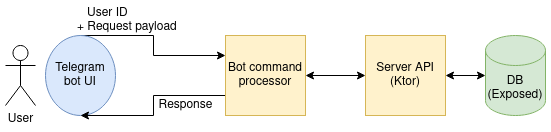

The diagram above was exported from draw.io. Its source (the exported page's mxGraphModel, read from the mxfile embedded in the PNG):
<mxGraphModel dx="829" dy="518" grid="1" gridSize="10" guides="1" tooltips="1" connect="1" arrows="1" fold="1" page="1" pageScale="1" pageWidth="850" pageHeight="1100" math="0" shadow="0">
  <root>
    <mxCell id="0" />
    <mxCell id="1" parent="0" />
    <mxCell id="zBstuJzZreUKJTOY00Ia-1" value="User" style="shape=umlActor;verticalLabelPosition=bottom;verticalAlign=top;html=1;outlineConnect=0;" vertex="1" parent="1">
      <mxGeometry x="120" y="170" width="30" height="60" as="geometry" />
    </mxCell>
    <mxCell id="zBstuJzZreUKJTOY00Ia-11" style="edgeStyle=elbowEdgeStyle;rounded=0;orthogonalLoop=1;jettySize=auto;html=1;exitX=0.5;exitY=0;exitDx=0;exitDy=0;entryX=0;entryY=0.25;entryDx=0;entryDy=0;" edge="1" parent="1" source="zBstuJzZreUKJTOY00Ia-2" target="zBstuJzZreUKJTOY00Ia-5">
      <mxGeometry relative="1" as="geometry" />
    </mxCell>
    <mxCell id="zBstuJzZreUKJTOY00Ia-2" value="Telegram bot UI" style="ellipse;whiteSpace=wrap;html=1;fillColor=#dae8fc;strokeColor=#6c8ebf;" vertex="1" parent="1">
      <mxGeometry x="160" y="160" width="70" height="80" as="geometry" />
    </mxCell>
    <mxCell id="zBstuJzZreUKJTOY00Ia-4" value="&lt;div&gt;&amp;nbsp;&amp;nbsp; User ID&lt;/div&gt;&lt;div&gt;+ Request payload&lt;br&gt;&lt;/div&gt;" style="text;html=1;strokeColor=none;fillColor=none;align=left;verticalAlign=middle;whiteSpace=wrap;rounded=0;" vertex="1" parent="1">
      <mxGeometry x="190" y="130" width="110" height="30" as="geometry" />
    </mxCell>
    <mxCell id="zBstuJzZreUKJTOY00Ia-12" style="edgeStyle=elbowEdgeStyle;rounded=0;orthogonalLoop=1;jettySize=auto;html=1;exitX=0;exitY=0.75;exitDx=0;exitDy=0;entryX=0.5;entryY=1;entryDx=0;entryDy=0;" edge="1" parent="1" source="zBstuJzZreUKJTOY00Ia-5" target="zBstuJzZreUKJTOY00Ia-2">
      <mxGeometry relative="1" as="geometry" />
    </mxCell>
    <mxCell id="zBstuJzZreUKJTOY00Ia-5" value="Bot command processor" style="whiteSpace=wrap;html=1;aspect=fixed;fillColor=#fff2cc;strokeColor=#d6b656;" vertex="1" parent="1">
      <mxGeometry x="340" y="160" width="80" height="80" as="geometry" />
    </mxCell>
    <mxCell id="zBstuJzZreUKJTOY00Ia-13" value="Response" style="text;html=1;align=center;verticalAlign=middle;resizable=0;points=[];autosize=1;strokeColor=none;fillColor=none;" vertex="1" parent="1">
      <mxGeometry x="265" y="220" width="70" height="20" as="geometry" />
    </mxCell>
    <mxCell id="zBstuJzZreUKJTOY00Ia-14" value="" style="endArrow=classic;startArrow=classic;html=1;rounded=0;exitX=1;exitY=0.5;exitDx=0;exitDy=0;" edge="1" parent="1" source="zBstuJzZreUKJTOY00Ia-5" target="zBstuJzZreUKJTOY00Ia-15">
      <mxGeometry width="50" height="50" relative="1" as="geometry">
        <mxPoint x="400" y="300" as="sourcePoint" />
        <mxPoint x="520" y="200" as="targetPoint" />
      </mxGeometry>
    </mxCell>
    <mxCell id="zBstuJzZreUKJTOY00Ia-15" value="Server API&lt;br&gt;(Ktor)" style="whiteSpace=wrap;html=1;aspect=fixed;fillColor=#fff2cc;strokeColor=#d6b656;" vertex="1" parent="1">
      <mxGeometry x="480" y="160" width="80" height="80" as="geometry" />
    </mxCell>
    <mxCell id="zBstuJzZreUKJTOY00Ia-16" value="DB&lt;br&gt;(Exposed)" style="shape=cylinder3;whiteSpace=wrap;html=1;boundedLbl=1;backgroundOutline=1;size=15;fillColor=#d5e8d4;strokeColor=#82b366;" vertex="1" parent="1">
      <mxGeometry x="600" y="160" width="60" height="80" as="geometry" />
    </mxCell>
    <mxCell id="zBstuJzZreUKJTOY00Ia-17" value="" style="endArrow=classic;startArrow=classic;html=1;rounded=0;entryX=0;entryY=0.5;entryDx=0;entryDy=0;entryPerimeter=0;exitX=1;exitY=0.5;exitDx=0;exitDy=0;" edge="1" parent="1" source="zBstuJzZreUKJTOY00Ia-15" target="zBstuJzZreUKJTOY00Ia-16">
      <mxGeometry width="50" height="50" relative="1" as="geometry">
        <mxPoint x="400" y="300" as="sourcePoint" />
        <mxPoint x="450" y="250" as="targetPoint" />
      </mxGeometry>
    </mxCell>
  </root>
</mxGraphModel>